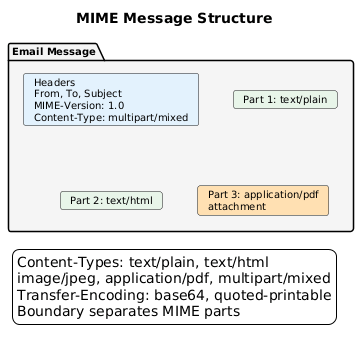

The diagram above was rendered by PlantUML. Its source (embedded in the PNG):
@startuml
skinparam backgroundColor white
skinparam defaultFontName Arial
skinparam defaultFontSize 10
skinparam shadowing false
title MIME Message Structure

package "Email Message" as email #F5F5F5 {
    card "Headers\nFrom, To, Subject\nMIME-Version: 1.0\nContent-Type: multipart/mixed" as hdrs #E3F2FD
    card "Part 1: text/plain" as p1 #E8F5E9
    card "Part 2: text/html" as p2 #E8F5E9
    card "Part 3: application/pdf\nattachment" as p3 #FFE0B2
}

legend bottom
Content-Types: text/plain, text/html
image/jpeg, application/pdf, multipart/mixed
Transfer-Encoding: base64, quoted-printable
Boundary separates MIME parts
endlegend
@enduml